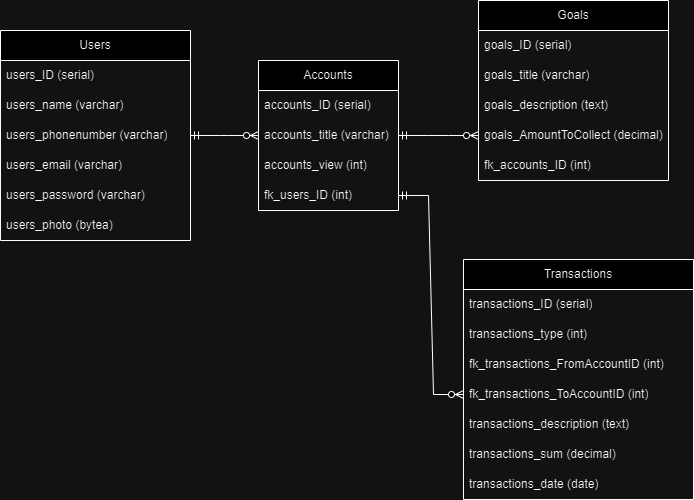

The diagram above was exported from draw.io. Its source (the exported page's mxGraphModel, read from the mxfile embedded in the PNG):
<mxGraphModel dx="1050" dy="534" grid="0" gridSize="10" guides="1" tooltips="1" connect="1" arrows="1" fold="1" page="1" pageScale="1" pageWidth="827" pageHeight="1169" math="0" shadow="0">
  <root>
    <mxCell id="0" />
    <mxCell id="1" parent="0" />
    <mxCell id="ngHSMeg8YJRsyXorrjUX-1" value="Users" style="swimlane;fontStyle=0;childLayout=stackLayout;horizontal=1;startSize=30;horizontalStack=0;resizeParent=1;resizeParentMax=0;resizeLast=0;collapsible=1;marginBottom=0;whiteSpace=wrap;html=1;" parent="1" vertex="1">
      <mxGeometry x="58" y="81" width="190" height="210" as="geometry">
        <mxRectangle x="50" y="80" width="70" height="30" as="alternateBounds" />
      </mxGeometry>
    </mxCell>
    <mxCell id="ngHSMeg8YJRsyXorrjUX-2" value="users_ID (serial)" style="text;strokeColor=none;fillColor=none;align=left;verticalAlign=middle;spacingLeft=4;spacingRight=4;overflow=hidden;points=[[0,0.5],[1,0.5]];portConstraint=eastwest;rotatable=0;whiteSpace=wrap;html=1;" parent="ngHSMeg8YJRsyXorrjUX-1" vertex="1">
      <mxGeometry y="30" width="190" height="30" as="geometry" />
    </mxCell>
    <mxCell id="ngHSMeg8YJRsyXorrjUX-3" value="users_name (varchar)" style="text;strokeColor=none;fillColor=none;align=left;verticalAlign=middle;spacingLeft=4;spacingRight=4;overflow=hidden;points=[[0,0.5],[1,0.5]];portConstraint=eastwest;rotatable=0;whiteSpace=wrap;html=1;" parent="ngHSMeg8YJRsyXorrjUX-1" vertex="1">
      <mxGeometry y="60" width="190" height="30" as="geometry" />
    </mxCell>
    <mxCell id="ngHSMeg8YJRsyXorrjUX-4" value="users_phonenumber (varchar)" style="text;strokeColor=none;fillColor=none;align=left;verticalAlign=middle;spacingLeft=4;spacingRight=4;overflow=hidden;points=[[0,0.5],[1,0.5]];portConstraint=eastwest;rotatable=0;whiteSpace=wrap;html=1;" parent="ngHSMeg8YJRsyXorrjUX-1" vertex="1">
      <mxGeometry y="90" width="190" height="30" as="geometry" />
    </mxCell>
    <mxCell id="ngHSMeg8YJRsyXorrjUX-7" value="users_email (varchar)" style="text;strokeColor=none;fillColor=none;align=left;verticalAlign=middle;spacingLeft=4;spacingRight=4;overflow=hidden;points=[[0,0.5],[1,0.5]];portConstraint=eastwest;rotatable=0;whiteSpace=wrap;html=1;" parent="ngHSMeg8YJRsyXorrjUX-1" vertex="1">
      <mxGeometry y="120" width="190" height="30" as="geometry" />
    </mxCell>
    <mxCell id="ngHSMeg8YJRsyXorrjUX-6" value="users_password (varchar)" style="text;strokeColor=none;fillColor=none;align=left;verticalAlign=middle;spacingLeft=4;spacingRight=4;overflow=hidden;points=[[0,0.5],[1,0.5]];portConstraint=eastwest;rotatable=0;whiteSpace=wrap;html=1;" parent="ngHSMeg8YJRsyXorrjUX-1" vertex="1">
      <mxGeometry y="150" width="190" height="30" as="geometry" />
    </mxCell>
    <mxCell id="ngHSMeg8YJRsyXorrjUX-8" value="users_photo (bytea)" style="text;strokeColor=none;fillColor=none;align=left;verticalAlign=middle;spacingLeft=4;spacingRight=4;overflow=hidden;points=[[0,0.5],[1,0.5]];portConstraint=eastwest;rotatable=0;whiteSpace=wrap;html=1;" parent="ngHSMeg8YJRsyXorrjUX-1" vertex="1">
      <mxGeometry y="180" width="190" height="30" as="geometry" />
    </mxCell>
    <mxCell id="ngHSMeg8YJRsyXorrjUX-9" value="Accounts" style="swimlane;fontStyle=0;childLayout=stackLayout;horizontal=1;startSize=30;horizontalStack=0;resizeParent=1;resizeParentMax=0;resizeLast=0;collapsible=1;marginBottom=0;whiteSpace=wrap;html=1;" parent="1" vertex="1">
      <mxGeometry x="316" y="111" width="140" height="150" as="geometry" />
    </mxCell>
    <mxCell id="ngHSMeg8YJRsyXorrjUX-11" value="accounts_ID (serial)" style="text;strokeColor=none;fillColor=none;align=left;verticalAlign=middle;spacingLeft=4;spacingRight=4;overflow=hidden;points=[[0,0.5],[1,0.5]];portConstraint=eastwest;rotatable=0;whiteSpace=wrap;html=1;" parent="ngHSMeg8YJRsyXorrjUX-9" vertex="1">
      <mxGeometry y="30" width="140" height="30" as="geometry" />
    </mxCell>
    <mxCell id="ngHSMeg8YJRsyXorrjUX-13" value="accounts_title (varchar)" style="text;strokeColor=none;fillColor=none;align=left;verticalAlign=middle;spacingLeft=4;spacingRight=4;overflow=hidden;points=[[0,0.5],[1,0.5]];portConstraint=eastwest;rotatable=0;whiteSpace=wrap;html=1;" parent="ngHSMeg8YJRsyXorrjUX-9" vertex="1">
      <mxGeometry y="60" width="140" height="30" as="geometry" />
    </mxCell>
    <mxCell id="ngHSMeg8YJRsyXorrjUX-14" value="accounts_view (int)" style="text;strokeColor=none;fillColor=none;align=left;verticalAlign=middle;spacingLeft=4;spacingRight=4;overflow=hidden;points=[[0,0.5],[1,0.5]];portConstraint=eastwest;rotatable=0;whiteSpace=wrap;html=1;" parent="ngHSMeg8YJRsyXorrjUX-9" vertex="1">
      <mxGeometry y="90" width="140" height="30" as="geometry" />
    </mxCell>
    <mxCell id="ngHSMeg8YJRsyXorrjUX-12" value="fk_users_ID (int)" style="text;strokeColor=none;fillColor=none;align=left;verticalAlign=middle;spacingLeft=4;spacingRight=4;overflow=hidden;points=[[0,0.5],[1,0.5]];portConstraint=eastwest;rotatable=0;whiteSpace=wrap;html=1;" parent="ngHSMeg8YJRsyXorrjUX-9" vertex="1">
      <mxGeometry y="120" width="140" height="30" as="geometry" />
    </mxCell>
    <mxCell id="ngHSMeg8YJRsyXorrjUX-15" value="Goals" style="swimlane;fontStyle=0;childLayout=stackLayout;horizontal=1;startSize=30;horizontalStack=0;resizeParent=1;resizeParentMax=0;resizeLast=0;collapsible=1;marginBottom=0;whiteSpace=wrap;html=1;" parent="1" vertex="1">
      <mxGeometry x="536" y="51" width="190" height="180" as="geometry" />
    </mxCell>
    <mxCell id="ngHSMeg8YJRsyXorrjUX-16" value="goals_ID (serial)" style="text;strokeColor=none;fillColor=none;align=left;verticalAlign=middle;spacingLeft=4;spacingRight=4;overflow=hidden;points=[[0,0.5],[1,0.5]];portConstraint=eastwest;rotatable=0;whiteSpace=wrap;html=1;" parent="ngHSMeg8YJRsyXorrjUX-15" vertex="1">
      <mxGeometry y="30" width="190" height="30" as="geometry" />
    </mxCell>
    <mxCell id="ngHSMeg8YJRsyXorrjUX-19" value="goals_title (varchar)" style="text;strokeColor=none;fillColor=none;align=left;verticalAlign=middle;spacingLeft=4;spacingRight=4;overflow=hidden;points=[[0,0.5],[1,0.5]];portConstraint=eastwest;rotatable=0;whiteSpace=wrap;html=1;" parent="ngHSMeg8YJRsyXorrjUX-15" vertex="1">
      <mxGeometry y="60" width="190" height="30" as="geometry" />
    </mxCell>
    <mxCell id="ngHSMeg8YJRsyXorrjUX-20" value="goals_description (text)" style="text;strokeColor=none;fillColor=none;align=left;verticalAlign=middle;spacingLeft=4;spacingRight=4;overflow=hidden;points=[[0,0.5],[1,0.5]];portConstraint=eastwest;rotatable=0;whiteSpace=wrap;html=1;" parent="ngHSMeg8YJRsyXorrjUX-15" vertex="1">
      <mxGeometry y="90" width="190" height="30" as="geometry" />
    </mxCell>
    <mxCell id="ngHSMeg8YJRsyXorrjUX-17" value="goals_AmountToCollect (decimal)" style="text;strokeColor=none;fillColor=none;align=left;verticalAlign=middle;spacingLeft=4;spacingRight=4;overflow=hidden;points=[[0,0.5],[1,0.5]];portConstraint=eastwest;rotatable=0;whiteSpace=wrap;html=1;" parent="ngHSMeg8YJRsyXorrjUX-15" vertex="1">
      <mxGeometry y="120" width="190" height="30" as="geometry" />
    </mxCell>
    <mxCell id="ngHSMeg8YJRsyXorrjUX-18" value="fk_accounts_ID (int)" style="text;strokeColor=none;fillColor=none;align=left;verticalAlign=middle;spacingLeft=4;spacingRight=4;overflow=hidden;points=[[0,0.5],[1,0.5]];portConstraint=eastwest;rotatable=0;whiteSpace=wrap;html=1;" parent="ngHSMeg8YJRsyXorrjUX-15" vertex="1">
      <mxGeometry y="150" width="190" height="30" as="geometry" />
    </mxCell>
    <mxCell id="ngHSMeg8YJRsyXorrjUX-21" value="Transactions" style="swimlane;fontStyle=0;childLayout=stackLayout;horizontal=1;startSize=30;horizontalStack=0;resizeParent=1;resizeParentMax=0;resizeLast=0;collapsible=1;marginBottom=0;whiteSpace=wrap;html=1;" parent="1" vertex="1">
      <mxGeometry x="521" y="310" width="230" height="240" as="geometry" />
    </mxCell>
    <mxCell id="ngHSMeg8YJRsyXorrjUX-22" value="transactions_ID (serial)" style="text;strokeColor=none;fillColor=none;align=left;verticalAlign=middle;spacingLeft=4;spacingRight=4;overflow=hidden;points=[[0,0.5],[1,0.5]];portConstraint=eastwest;rotatable=0;whiteSpace=wrap;html=1;" parent="ngHSMeg8YJRsyXorrjUX-21" vertex="1">
      <mxGeometry y="30" width="230" height="30" as="geometry" />
    </mxCell>
    <mxCell id="ngHSMeg8YJRsyXorrjUX-23" value="transactions_type (int)" style="text;strokeColor=none;fillColor=none;align=left;verticalAlign=middle;spacingLeft=4;spacingRight=4;overflow=hidden;points=[[0,0.5],[1,0.5]];portConstraint=eastwest;rotatable=0;whiteSpace=wrap;html=1;" parent="ngHSMeg8YJRsyXorrjUX-21" vertex="1">
      <mxGeometry y="60" width="230" height="30" as="geometry" />
    </mxCell>
    <mxCell id="ngHSMeg8YJRsyXorrjUX-25" value="fk_transactions_FromAccountID (int)" style="text;strokeColor=none;fillColor=none;align=left;verticalAlign=middle;spacingLeft=4;spacingRight=4;overflow=hidden;points=[[0,0.5],[1,0.5]];portConstraint=eastwest;rotatable=0;whiteSpace=wrap;html=1;" parent="ngHSMeg8YJRsyXorrjUX-21" vertex="1">
      <mxGeometry y="90" width="230" height="30" as="geometry" />
    </mxCell>
    <mxCell id="ngHSMeg8YJRsyXorrjUX-26" value="fk_transactions_ToAccountID (int)" style="text;strokeColor=none;fillColor=none;align=left;verticalAlign=middle;spacingLeft=4;spacingRight=4;overflow=hidden;points=[[0,0.5],[1,0.5]];portConstraint=eastwest;rotatable=0;whiteSpace=wrap;html=1;" parent="ngHSMeg8YJRsyXorrjUX-21" vertex="1">
      <mxGeometry y="120" width="230" height="30" as="geometry" />
    </mxCell>
    <mxCell id="ngHSMeg8YJRsyXorrjUX-27" value="transactions_description (text)" style="text;strokeColor=none;fillColor=none;align=left;verticalAlign=middle;spacingLeft=4;spacingRight=4;overflow=hidden;points=[[0,0.5],[1,0.5]];portConstraint=eastwest;rotatable=0;whiteSpace=wrap;html=1;" parent="ngHSMeg8YJRsyXorrjUX-21" vertex="1">
      <mxGeometry y="150" width="230" height="30" as="geometry" />
    </mxCell>
    <mxCell id="ngHSMeg8YJRsyXorrjUX-28" value="transactions_sum (decimal)" style="text;strokeColor=none;fillColor=none;align=left;verticalAlign=middle;spacingLeft=4;spacingRight=4;overflow=hidden;points=[[0,0.5],[1,0.5]];portConstraint=eastwest;rotatable=0;whiteSpace=wrap;html=1;" parent="ngHSMeg8YJRsyXorrjUX-21" vertex="1">
      <mxGeometry y="180" width="230" height="30" as="geometry" />
    </mxCell>
    <mxCell id="ngHSMeg8YJRsyXorrjUX-24" value="transactions_date (date)" style="text;strokeColor=none;fillColor=none;align=left;verticalAlign=middle;spacingLeft=4;spacingRight=4;overflow=hidden;points=[[0,0.5],[1,0.5]];portConstraint=eastwest;rotatable=0;whiteSpace=wrap;html=1;" parent="ngHSMeg8YJRsyXorrjUX-21" vertex="1">
      <mxGeometry y="210" width="230" height="30" as="geometry" />
    </mxCell>
    <mxCell id="nZKwu-sSDfJ5OLtsQDKM-1" value="" style="edgeStyle=entityRelationEdgeStyle;fontSize=12;html=1;endArrow=ERzeroToMany;startArrow=ERmandOne;rounded=0;exitX=1;exitY=0.5;exitDx=0;exitDy=0;entryX=0;entryY=0.5;entryDx=0;entryDy=0;" edge="1" parent="1" source="ngHSMeg8YJRsyXorrjUX-4" target="ngHSMeg8YJRsyXorrjUX-13">
      <mxGeometry width="100" height="100" relative="1" as="geometry">
        <mxPoint x="362" y="328" as="sourcePoint" />
        <mxPoint x="462" y="228" as="targetPoint" />
      </mxGeometry>
    </mxCell>
    <mxCell id="nZKwu-sSDfJ5OLtsQDKM-2" value="" style="edgeStyle=entityRelationEdgeStyle;fontSize=12;html=1;endArrow=ERzeroToMany;startArrow=ERmandOne;rounded=0;exitX=1;exitY=0.5;exitDx=0;exitDy=0;entryX=0;entryY=0.5;entryDx=0;entryDy=0;" edge="1" parent="1" source="ngHSMeg8YJRsyXorrjUX-12" target="ngHSMeg8YJRsyXorrjUX-26">
      <mxGeometry width="100" height="100" relative="1" as="geometry">
        <mxPoint x="200" y="388" as="sourcePoint" />
        <mxPoint x="404" y="388" as="targetPoint" />
      </mxGeometry>
    </mxCell>
    <mxCell id="nZKwu-sSDfJ5OLtsQDKM-3" value="" style="edgeStyle=entityRelationEdgeStyle;fontSize=12;html=1;endArrow=ERzeroToMany;startArrow=ERmandOne;rounded=0;exitX=1;exitY=0.5;exitDx=0;exitDy=0;entryX=0;entryY=0.5;entryDx=0;entryDy=0;" edge="1" parent="1" source="ngHSMeg8YJRsyXorrjUX-13" target="ngHSMeg8YJRsyXorrjUX-17">
      <mxGeometry width="100" height="100" relative="1" as="geometry">
        <mxPoint x="206" y="345" as="sourcePoint" />
        <mxPoint x="410" y="345" as="targetPoint" />
      </mxGeometry>
    </mxCell>
  </root>
</mxGraphModel>